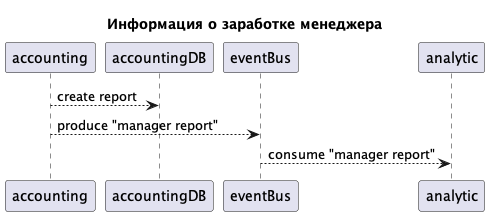

The diagram above was rendered by PlantUML. Its source (embedded in the PNG):
@startuml manager_report_flow

title Информация о заработке менеджера

accounting --> accountingDB: create report
accounting --> eventBus: produce "manager report"
eventBus --> analytic: consume "manager report"

@enduml